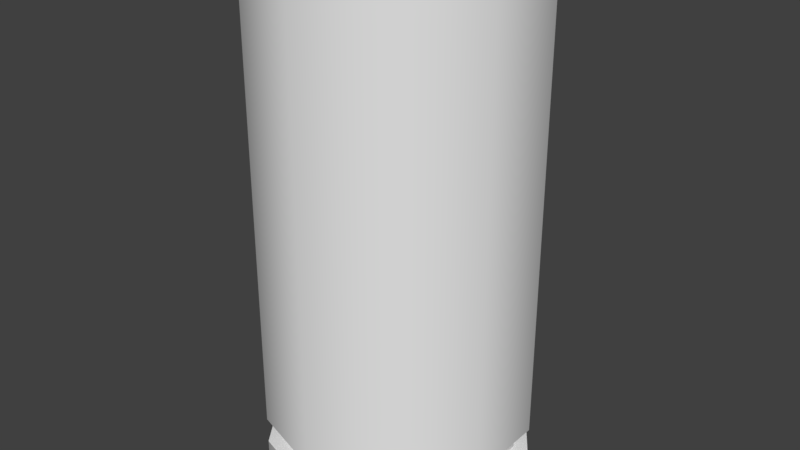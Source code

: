 # Source: BuletCasingblender1Med.blend  (saved by Blender 2.79.0; exported with 4.5.12 LTS)
import bpy
from mathutils import Matrix  # noqa: F401  (used for matrix-valued properties, if any)

bpy.ops.wm.read_factory_settings(use_empty=True)
scene = bpy.context.scene
scene.name = 'Scene'

# ---- collections
col_collection_1 = bpy.data.collections.new('Collection 1'); scene.collection.children.link(col_collection_1)

# ---- materials (node trees are filled in below, after node groups)
mat_material_001 = bpy.data.materials.new('Material.001')
mat_material_001.alpha_threshold = 0.0
mat_material_001.use_transparent_shadow = False
mat_material_001.roughness = 0.5

# ---- material node trees

# ---- world
world_world = bpy.data.worlds.new('World'); scene.world = world_world
world_world.color = (0.05088, 0.05088, 0.05088)
world_world.use_sun_shadow = False
world_world.sun_shadow_jitter_overblur = 0.0
world_world.cycles.sampling_method = 'MANUAL'

# ---- meshes
me_cylinder = bpy.data.meshes.new('Cylinder')
me_cylinder.from_pydata([(2.682e-08, 0.1, -0.1), (2.682e-08, 0.1, 0.2814), (0.05878, 0.0809, -0.1), (0.05878, 0.0809, 0.2814), (0.09511, 0.0309, -0.1), (0.09511, 0.0309, 0.2814), (0.09511, -0.0309, -0.1), (0.09511, -0.0309, 0.2814), (0.05878, -0.0809, -0.1), (0.05878, -0.0809, 0.2814), (1.808e-08, -0.1, -0.1), (1.808e-08, -0.1, 0.2814), (-0.05878, -0.0809, -0.1), (-0.05878, -0.0809, 0.2814), (-0.09511, -0.0309, -0.1), (-0.09511, -0.0309, 0.2814), (-0.09511, 0.0309, -0.1), (-0.09511, 0.0309, 0.2814), (-0.05878, 0.0809, -0.1), (-0.05878, 0.0809, 0.2814), (2.682e-08, 0.1, -0.05653), (0.05878, 0.0809, -0.05653), (0.09511, 0.0309, -0.05653), (0.09511, -0.0309, -0.05653), (0.05878, -0.0809, -0.05653), (1.808e-08, -0.1, -0.05653), (-0.05878, -0.0809, -0.05653), (-0.09511, -0.0309, -0.05653), (-0.09511, 0.0309, -0.05653), (-0.05878, 0.0809, -0.05653), (0.05878, 0.0809, -0.07638), (0.09511, 0.0309, -0.07638), (0.09511, -0.0309, -0.07638), (0.05878, -0.0809, -0.07638), (1.808e-08, -0.1, -0.07638), (-0.05878, -0.0809, -0.07638), (-0.09511, -0.0309, -0.07638), (-0.09511, 0.0309, -0.07638), (-0.05878, 0.0809, -0.07638), (2.682e-08, 0.1, -0.07638), (2.554e-08, 0.08926, -0.07434), (2.554e-08, 0.08926, -0.05857), (0.05247, 0.07221, -0.05857), (0.05247, 0.07221, -0.07434), (0.08489, 0.02758, -0.05857), (0.08489, 0.02758, -0.07434), (0.08489, -0.02758, -0.05857), (0.08489, -0.02758, -0.07434), (0.05247, -0.07221, -0.05857), (0.05247, -0.07221, -0.07434), (1.774e-08, -0.08926, -0.05857), (1.774e-08, -0.08926, -0.07434), (-0.05247, -0.07221, -0.05857), (-0.05247, -0.07221, -0.07434), (-0.08489, -0.02758, -0.05857), (-0.08489, -0.02758, -0.07434), (-0.08489, 0.02758, -0.05857), (-0.08489, 0.02758, -0.07434), (-0.05247, 0.07221, -0.05857), (-0.05247, 0.07221, -0.07434), (2.255e-08, 0.05225, -0.1), (0.03071, 0.04227, -0.1), (0.0497, 0.01615, -0.1), (0.0497, -0.01615, -0.1), (0.03071, -0.04227, -0.1), (1.799e-08, -0.05225, -0.1), (-0.03071, -0.04227, -0.1), (-0.0497, -0.01615, -0.1), (-0.0497, 0.01615, -0.1), (-0.03071, 0.04227, -0.1), (2.221e-08, 0.04907, -0.09697), (0.02884, 0.0397, -0.09697), (0.04667, 0.01516, -0.09697), (0.04667, -0.01516, -0.09697), (0.02884, -0.0397, -0.09697), (1.792e-08, -0.04907, -0.09697), (-0.02884, -0.0397, -0.09697), (-0.04667, -0.01516, -0.09697), (-0.04667, 0.01516, -0.09697), (-0.02884, 0.0397, -0.09697), (1.813e-08, 0.002747, -0.101), (0.001615, 0.002222, -0.101), (0.002612, 0.0008488, -0.101), (0.002612, -0.0008488, -0.101), (0.001615, -0.002222, -0.101), (1.789e-08, -0.002747, -0.101), (-0.001615, -0.002222, -0.101), (-0.002612, -0.0008488, -0.101), (-0.002612, 0.0008488, -0.101), (-0.001615, 0.002222, -0.101), (2.592e-08, 0.08992, 0.2814), (0.05285, 0.07275, 0.2814), (0.08552, 0.02779, 0.2814), (0.08552, -0.02779, 0.2814), (0.05285, -0.07275, 0.2814), (1.806e-08, -0.08992, 0.2814), (-0.05285, -0.07275, 0.2814), (-0.08552, -0.02779, 0.2814), (-0.08552, 0.02779, 0.2814), (-0.05285, 0.07275, 0.2814), (2.592e-08, 0.08992, 0.1267), (0.05285, 0.07275, 0.1267), (0.08552, 0.02779, 0.1267), (0.08552, -0.02779, 0.1267), (0.05285, -0.07275, 0.1267), (1.806e-08, -0.08992, 0.1267), (-0.05285, -0.07275, 0.1267), (-0.08552, -0.02779, 0.1267), (-0.08552, 0.02779, 0.1267), (-0.05285, 0.07275, 0.1267), (1.845e-08, 0.002347, 0.1267), (0.00138, 0.001899, 0.1267), (0.002232, 0.0007253, 0.1267), (0.002232, -0.0007253, 0.1267), (0.00138, -0.001899, 0.1267), (1.825e-08, -0.002347, 0.1267), (-0.00138, -0.001899, 0.1267), (-0.002232, -0.0007253, 0.1267), (-0.002232, 0.0007253, 0.1267), (-0.00138, 0.001899, 0.1267)], [], [(20, 1, 3, 21), (21, 3, 5, 22), (22, 5, 7, 23), (23, 7, 9, 24), (24, 9, 11, 25), (25, 11, 13, 26), (26, 13, 15, 27), (27, 15, 17, 28), (13, 11, 95, 96), (28, 17, 19, 29), (29, 19, 1, 20), (0, 2, 61, 60), (58, 29, 20, 41), (56, 28, 29, 58), (54, 27, 28, 56), (52, 26, 27, 54), (50, 25, 26, 52), (48, 24, 25, 50), (46, 23, 24, 48), (44, 22, 23, 46), (42, 21, 22, 44), (41, 20, 21, 42), (0, 39, 30, 2), (2, 30, 31, 4), (4, 31, 32, 6), (6, 32, 33, 8), (8, 33, 34, 10), (10, 34, 35, 12), (12, 35, 36, 14), (14, 36, 37, 16), (16, 37, 38, 18), (18, 38, 39, 0), (39, 40, 43, 30), (40, 41, 42, 43), (30, 43, 45, 31), (43, 42, 44, 45), (31, 45, 47, 32), (45, 44, 46, 47), (32, 47, 49, 33), (47, 46, 48, 49), (33, 49, 51, 34), (49, 48, 50, 51), (34, 51, 53, 35), (51, 50, 52, 53), (35, 53, 55, 36), (53, 52, 54, 55), (36, 55, 57, 37), (55, 54, 56, 57), (37, 57, 59, 38), (57, 56, 58, 59), (38, 59, 40, 39), (59, 58, 41, 40), (4, 6, 63, 62), (2, 4, 62, 61), (18, 0, 60, 69), (16, 18, 69, 68), (14, 16, 68, 67), (12, 14, 67, 66), (10, 12, 66, 65), (8, 10, 65, 64), (6, 8, 64, 63), (69, 60, 70, 79), (66, 67, 77, 76), (63, 64, 74, 73), (60, 61, 71, 70), (67, 68, 78, 77), (64, 65, 75, 74), (61, 62, 72, 71), (68, 69, 79, 78), (65, 66, 76, 75), (62, 63, 73, 72), (76, 77, 87, 86), (73, 74, 84, 83), (70, 71, 81, 80), (77, 78, 88, 87), (74, 75, 85, 84), (71, 72, 82, 81), (78, 79, 89, 88), (75, 76, 86, 85), (72, 73, 83, 82), (79, 70, 80, 89), (11, 9, 94, 95), (9, 7, 93, 94), (3, 1, 90, 91), (7, 5, 92, 93), (5, 3, 91, 92), (1, 19, 99, 90), (19, 17, 98, 99), (17, 15, 97, 98), (15, 13, 96, 97), (91, 90, 100, 101), (98, 97, 107, 108), (95, 94, 104, 105), (92, 91, 101, 102), (99, 98, 108, 109), (96, 95, 105, 106), (93, 92, 102, 103), (90, 99, 109, 100), (97, 96, 106, 107), (94, 93, 103, 104), (105, 104, 114, 115), (102, 101, 111, 112), (109, 108, 118, 119), (106, 105, 115, 116), (103, 102, 112, 113), (100, 109, 119, 110), (107, 106, 116, 117), (104, 103, 113, 114), (101, 100, 110, 111), (108, 107, 117, 118)])
me_cylinder.polygons.foreach_set('use_smooth', [True] * 110)
_k = set([(0, 2), (0, 18), (1, 3), (1, 19), (2, 4), (3, 5), (4, 6), (5, 7), (6, 8), (7, 9), (8, 10), (9, 11), (10, 12), (11, 13), (12, 14), (13, 15), (14, 16), (15, 17), (16, 18), (17, 19), (20, 21), (20, 29), (21, 22), (22, 23), (23, 24), (24, 25), (25, 26), (26, 27), (27, 28), (28, 29), (30, 31), (30, 39), (31, 32), (32, 33), (33, 34), (34, 35), (35, 36), (36, 37), (37, 38), (38, 39), (40, 43), (40, 59), (41, 42), (41, 58), (42, 44), (43, 45), (44, 46), (45, 47), (46, 48), (47, 49), (48, 50), (49, 51), (50, 52), (51, 53), (52, 54), (53, 55), (54, 56), (55, 57), (56, 58), (57, 59), (60, 61), (60, 69), (61, 62), (62, 63), (63, 64), (64, 65), (65, 66), (66, 67), (67, 68), (68, 69)])
me_cylinder.attributes.new('sharp_edge', 'BOOLEAN', 'EDGE').data.foreach_set('value', [ (min(e.vertices), max(e.vertices)) in _k for e in me_cylinder.edges])
_uv = me_cylinder.uv_layers.new(name='UVMap')
_uv.uv.foreach_set('vector', [0.5289, 0.8018, 0.5423, 0.3017, 0.6273, 0.3017, 0.6138, 0.8018, 0.6138, 0.8018, 0.6273, 0.3017, 0.705, 0.3017, 0.6916, 0.8017, 0.6916, 0.8017, 0.705, 0.3017, 0.795, 0.3017, 0.7817, 0.8017, 0.7817, 0.8017, 0.795, 0.3017, 0.8772, 0.3017, 0.8638, 0.8016, 0.8638, 0.8016, 0.8772, 0.3017, 0.9562, 0.3017, 0.9429, 0.8015, 0.01029, 0.8014, 0.02361, 0.3017, 0.1246, 0.3017, 0.1112, 0.8016, 0.1112, 0.8016, 0.1246, 0.3017, 0.227, 0.3017, 0.2135, 0.8017, 0.2135, 0.8017, 0.227, 0.3017, 0.3256, 0.3017, 0.3121, 0.8017, 0.8573, 0.5329, 0.9583, 0.5329, 0.9583, 0.5862, 0.8573, 0.5862, 0.3121, 0.8017, 0.3256, 0.3017, 0.4515, 0.3017, 0.4382, 0.8017, 0.4382, 0.8017, 0.4515, 0.3017, 0.5423, 0.3017, 0.5289, 0.8018, 0.4375, 0.1352, 0.3523, 0.1352, 0.3521, 0.07222, 0.4376, 0.07223, 0.5242, 0.242, 0.5242, 0.7272, 0.4334, 0.7265, 0.4335, 0.2421, 0.6504, 0.2417, 0.6502, 0.7285, 0.5242, 0.7272, 0.5242, 0.242, 0.7489, 0.2411, 0.7488, 0.7309, 0.6502, 0.7285, 0.6504, 0.2417, 0.8512, 0.2403, 0.8511, 0.7349, 0.7488, 0.7309, 0.7489, 0.2411, 0.9521, 0.239, 0.952, 0.741, 0.8511, 0.7349, 0.8512, 0.2403, 0.09851, 0.2408, 0.09855, 0.7322, 0.01941, 0.7375, 0.01941, 0.2397, 0.1806, 0.2415, 0.1806, 0.7291, 0.09855, 0.7322, 0.09851, 0.2408, 0.2707, 0.2419, 0.2707, 0.7274, 0.1806, 0.7291, 0.1806, 0.2415, 0.3486, 0.2421, 0.3486, 0.7266, 0.2707, 0.7274, 0.2707, 0.2419, 0.4335, 0.2421, 0.4334, 0.7265, 0.3486, 0.7266, 0.3486, 0.2421, 0.4334, 0.5533, 0.4334, 0.2416, 0.3483, 0.2416, 0.3481, 0.5533, 0.3481, 0.5533, 0.3483, 0.2416, 0.2706, 0.2416, 0.2705, 0.5532, 0.2705, 0.5532, 0.2706, 0.2416, 0.1806, 0.2417, 0.1805, 0.5531, 0.1805, 0.5531, 0.1806, 0.2417, 0.09797, 0.2418, 0.09789, 0.553, 0.09789, 0.553, 0.09797, 0.2418, 0.0194, 0.242, 0.0194, 0.5526, 0.952, 0.5525, 0.9521, 0.2421, 0.8513, 0.2419, 0.851, 0.5528, 0.851, 0.5528, 0.8513, 0.2419, 0.7489, 0.2417, 0.7487, 0.5531, 0.7487, 0.5531, 0.7489, 0.2417, 0.6503, 0.2416, 0.6501, 0.5532, 0.6501, 0.5532, 0.6503, 0.2416, 0.5242, 0.2416, 0.5241, 0.5533, 0.5241, 0.5533, 0.5242, 0.2416, 0.4334, 0.2416, 0.4334, 0.5533, 0.4334, 0.3283, 0.4334, 0.6294, 0.3486, 0.6294, 0.3483, 0.3282, 0.4334, 0.6294, 0.4335, 0.2421, 0.3486, 0.2421, 0.3486, 0.6294, 0.3483, 0.3282, 0.3486, 0.6294, 0.2707, 0.6291, 0.2706, 0.3281, 0.3486, 0.6294, 0.3486, 0.2421, 0.2707, 0.2419, 0.2707, 0.6291, 0.2706, 0.3281, 0.2707, 0.6291, 0.1806, 0.6285, 0.1806, 0.3277, 0.2707, 0.6291, 0.2707, 0.2419, 0.1806, 0.2415, 0.1806, 0.6285, 0.1806, 0.3277, 0.1806, 0.6285, 0.0986, 0.6274, 0.09797, 0.3269, 0.1806, 0.6285, 0.1806, 0.2415, 0.09851, 0.2408, 0.0986, 0.6274, 0.09797, 0.3269, 0.0986, 0.6274, 0.01941, 0.6258, 0.0194, 0.3258, 0.0986, 0.6274, 0.09851, 0.2408, 0.01941, 0.2397, 0.01941, 0.6258, 0.9521, 0.3252, 0.9521, 0.625, 0.8512, 0.6267, 0.8513, 0.3265, 0.9521, 0.625, 0.9521, 0.239, 0.8512, 0.2403, 0.8512, 0.6267, 0.8513, 0.3265, 0.8512, 0.6267, 0.7489, 0.628, 0.7489, 0.3273, 0.8512, 0.6267, 0.8512, 0.2403, 0.7489, 0.2411, 0.7489, 0.628, 0.7489, 0.3273, 0.7489, 0.628, 0.6503, 0.6288, 0.6503, 0.3279, 0.7489, 0.628, 0.7489, 0.2411, 0.6504, 0.2417, 0.6503, 0.6288, 0.6503, 0.3279, 0.6503, 0.6288, 0.5242, 0.6293, 0.5242, 0.3282, 0.6503, 0.6288, 0.6504, 0.2417, 0.5242, 0.242, 0.5242, 0.6293, 0.5242, 0.3282, 0.5242, 0.6293, 0.4334, 0.6294, 0.4334, 0.3283, 0.5242, 0.6293, 0.5242, 0.242, 0.4335, 0.2421, 0.4334, 0.6294, 0.2747, 0.1352, 0.1847, 0.1352, 0.1847, 0.072, 0.2746, 0.07215, 0.3523, 0.1352, 0.2747, 0.1352, 0.2746, 0.07215, 0.3521, 0.07222, 0.5283, 0.1352, 0.4375, 0.1352, 0.4376, 0.07223, 0.5284, 0.07218, 0.6542, 0.1352, 0.5283, 0.1352, 0.5284, 0.07218, 0.6546, 0.07207, 0.7529, 0.1352, 0.6542, 0.1352, 0.6546, 0.07207, 0.7532, 0.07187, 0.8552, 0.1352, 0.7529, 0.1352, 0.7532, 0.07187, 0.8554, 0.07156, 0.9562, 0.1353, 0.8552, 0.1352, 0.8554, 0.07156, 0.9561, 0.07106, 0.1021, 0.1352, 0.02359, 0.1353, 0.0236, 0.07134, 0.1016, 0.07175, 0.1847, 0.1352, 0.1021, 0.1352, 0.1016, 0.07175, 0.1847, 0.072, 0.5384, 0.02184, 0.4476, 0.02189, 0.4476, 0.01429, 0.5384, 0.01428, 0.8654, 0.02122, 0.7632, 0.02154, 0.7631, 0.01427, 0.8652, 0.01426, 0.1947, 0.02167, 0.1116, 0.02141, 0.1116, 0.01427, 0.1947, 0.01428, 0.4476, 0.02189, 0.3621, 0.02188, 0.362, 0.01429, 0.4476, 0.01429, 0.7632, 0.02154, 0.6647, 0.02173, 0.6645, 0.01428, 0.7631, 0.01427, 0.1116, 0.02141, 0.03362, 0.021, 0.03362, 0.01426, 0.1116, 0.01427, 0.3621, 0.02188, 0.2846, 0.02181, 0.2846, 0.01428, 0.362, 0.01429, 0.6647, 0.02173, 0.5384, 0.02184, 0.5384, 0.01428, 0.6645, 0.01428, 0.9661, 0.02072, 0.8654, 0.02122, 0.8652, 0.01426, 0.966, 0.01425, 0.2846, 0.02181, 0.1947, 0.02167, 0.1947, 0.01428, 0.2846, 0.01428, 0.8552, 0.0646, 0.7531, 0.06461, 0.7539, 0.003507, 0.8556, 0.003482, 0.1847, 0.06461, 0.1016, 0.0646, 0.1011, 0.003517, 0.1846, 0.003538, 0.4375, 0.06462, 0.352, 0.06462, 0.3524, 0.003555, 0.4377, 0.003552, 0.7531, 0.06461, 0.6545, 0.06461, 0.6558, 0.003528, 0.7539, 0.003507, 0.1016, 0.0646, 0.0236, 0.06459, 0.0236, 0.003489, 0.1011, 0.003517, 0.352, 0.06462, 0.2746, 0.06462, 0.2746, 0.00355, 0.3524, 0.003555, 0.6545, 0.06461, 0.5283, 0.06462, 0.5285, 0.003543, 0.6558, 0.003528, 0.956, 0.06458, 0.8552, 0.0646, 0.8556, 0.003482, 0.9562, 0.003665, 0.2746, 0.06462, 0.1847, 0.06461, 0.1846, 0.003538, 0.2746, 0.00355, 0.5283, 0.06462, 0.4375, 0.06462, 0.4377, 0.003552, 0.5285, 0.003543, 0.02571, 0.5329, 0.1048, 0.5329, 0.1047, 0.5862, 0.02571, 0.5862, 0.1048, 0.5329, 0.1869, 0.5329, 0.1869, 0.5862, 0.1047, 0.5862, 0.3546, 0.5329, 0.4397, 0.5329, 0.4397, 0.5862, 0.3546, 0.5862, 0.1869, 0.5329, 0.2769, 0.5329, 0.2769, 0.5862, 0.1869, 0.5862, 0.2769, 0.5329, 0.3546, 0.5329, 0.3546, 0.5862, 0.2769, 0.5862, 0.4397, 0.5329, 0.5304, 0.5329, 0.5304, 0.5862, 0.4397, 0.5862, 0.5304, 0.5329, 0.6563, 0.5329, 0.6563, 0.5862, 0.5304, 0.5862, 0.6563, 0.5329, 0.7549, 0.5329, 0.755, 0.5862, 0.6563, 0.5862, 0.7549, 0.5329, 0.8573, 0.5329, 0.8573, 0.5862, 0.755, 0.5862, 0.3546, 0.4185, 0.4397, 0.4185, 0.4397, 0.5295, 0.3546, 0.5295, 0.6563, 0.4185, 0.755, 0.4185, 0.7551, 0.5295, 0.6565, 0.5295, 0.02571, 0.4186, 0.1047, 0.4186, 0.1047, 0.5295, 0.02571, 0.5295, 0.2769, 0.4185, 0.3546, 0.4185, 0.3546, 0.5295, 0.2769, 0.5295, 0.5304, 0.4185, 0.6563, 0.4185, 0.6565, 0.5295, 0.5304, 0.5295, 0.8573, 0.4185, 0.9583, 0.4186, 0.9583, 0.5295, 0.8574, 0.5295, 0.1869, 0.4185, 0.2769, 0.4185, 0.2769, 0.5295, 0.1869, 0.5295, 0.4397, 0.4185, 0.5304, 0.4185, 0.5304, 0.5295, 0.4397, 0.5295, 0.755, 0.4185, 0.8573, 0.4185, 0.8574, 0.5295, 0.7551, 0.5295, 0.1047, 0.4186, 0.1869, 0.4185, 0.1869, 0.5295, 0.1047, 0.5295, 0.03027, 0.4764, 0.1092, 0.4764, 0.1092, 0.507, 0.03027, 0.507, 0.2815, 0.4764, 0.3592, 0.4764, 0.3592, 0.507, 0.2815, 0.507, 0.535, 0.4764, 0.661, 0.4764, 0.6613, 0.507, 0.535, 0.507, 0.862, 0.4764, 0.9629, 0.4764, 0.9629, 0.507, 0.862, 0.507, 0.1914, 0.4764, 0.2815, 0.4764, 0.2815, 0.507, 0.1914, 0.507, 0.4442, 0.4764, 0.535, 0.4764, 0.535, 0.507, 0.4442, 0.507, 0.7596, 0.4764, 0.862, 0.4764, 0.862, 0.507, 0.7598, 0.507, 0.1092, 0.4764, 0.1914, 0.4764, 0.1914, 0.507, 0.1092, 0.507, 0.3592, 0.4764, 0.4442, 0.4764, 0.4442, 0.507, 0.3592, 0.507, 0.661, 0.4764, 0.7596, 0.4764, 0.7598, 0.507, 0.6613, 0.507])
me_cylinder.materials.append(mat_material_001)
me_cylinder.use_remesh_preserve_volume = False
me_cylinder.use_remesh_preserve_attributes = False
me_cylinder.use_mirror_vertex_groups = False
me_cylinder.update()

# ---- objects
ob_bulletcasingmedium = bpy.data.objects.new('BulletCasingMedium', me_cylinder)

# ---- transforms, parenting, visibility, modifiers, constraints
ob_bulletcasingmedium.location = (0.0, 0.0, 0.0)
ob_bulletcasingmedium.lineart.crease_threshold = 0.0

# ---- collection membership
col_collection_1.objects.link(ob_bulletcasingmedium)

# ---- scene / render settings (as saved in the file)
scene.frame_start = 1; scene.frame_end = 250; scene.frame_set(1)
scene.render.engine = 'BLENDER_EEVEE_NEXT'
scene.render.resolution_percentage = 50
scene.render.dither_intensity = 0.0
scene.cycles.use_denoising = False
scene.cycles.samples = 128
scene.cycles.sampling_pattern = 'TABULATED_SOBOL'
scene.cycles.use_adaptive_sampling = False
scene.cycles.use_light_tree = False
scene.cycles.blur_glossy = 0.0
scene.cycles.sample_clamp_indirect = 0.0
scene.view_settings.view_transform = 'Standard'
bpy.context.view_layer.update()

# ---- added for rendering (the .blend has no active camera and no usable light): camera, sun
cam_auto = bpy.data.cameras.new('AutoCamera')
cam_auto.lens = 50.0
cam_auto.sensor_width = 36.0
cam_auto.clip_end = 1000.0
ob_auto_camera = bpy.data.objects.new('AutoCamera', cam_auto)
scene.collection.objects.link(ob_auto_camera)
ob_auto_camera.location = (0.436334, -0.523601, 0.439253)
ob_auto_camera.rotation_euler = (1.09748, -7.21219e-08, 0.694738)
scene.camera = ob_auto_camera
light_auto_sun = bpy.data.lights.new('AutoSun', 'SUN')
light_auto_sun.energy = 3.0
light_auto_sun.angle = 0.0523599
ob_auto_sun = bpy.data.objects.new('AutoSun', light_auto_sun)
scene.collection.objects.link(ob_auto_sun)
ob_auto_sun.rotation_euler = (0.872665, 0.174533, 0.523599)
bpy.context.view_layer.update()
